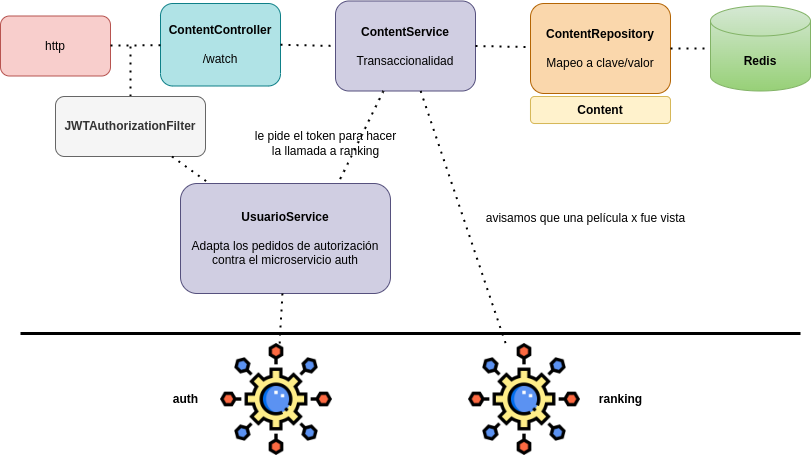

The diagram above was exported from draw.io. Its source (the exported page's mxGraphModel, read from the mxfile embedded in the PNG):
<mxGraphModel dx="1400" dy="696" grid="1" gridSize="10" guides="1" tooltips="1" connect="1" arrows="1" fold="1" page="1" pageScale="1" pageWidth="850" pageHeight="1100" math="0" shadow="0">
  <root>
    <mxCell id="0" />
    <mxCell id="1" parent="0" />
    <mxCell id="2" value="Redis" style="shape=cylinder3;whiteSpace=wrap;html=1;boundedLbl=1;backgroundOutline=1;size=15;fillColor=#d5e8d4;gradientColor=#97d077;strokeColor=#82b366;fontStyle=1" vertex="1" parent="1">
      <mxGeometry x="730" y="152.5" width="100" height="85" as="geometry" />
    </mxCell>
    <mxCell id="3" value="&lt;b&gt;ContentController&lt;/b&gt;&lt;br&gt;&lt;br&gt;/watch" style="rounded=1;whiteSpace=wrap;html=1;fillColor=#b0e3e6;strokeColor=#0e8088;" vertex="1" parent="1">
      <mxGeometry x="180" y="150" width="120" height="82.5" as="geometry" />
    </mxCell>
    <mxCell id="4" value="&lt;b&gt;ContentService&lt;/b&gt;&lt;br&gt;&lt;br&gt;Transaccionalidad" style="rounded=1;whiteSpace=wrap;html=1;fillColor=#d0cee2;strokeColor=#56517e;" vertex="1" parent="1">
      <mxGeometry x="355" y="147.5" width="140" height="90" as="geometry" />
    </mxCell>
    <mxCell id="5" value="&lt;b&gt;ContentRepository&lt;/b&gt;&lt;br&gt;&lt;br&gt;Mapeo a clave/valor" style="rounded=1;whiteSpace=wrap;html=1;fillColor=#fad7ac;strokeColor=#b46504;" vertex="1" parent="1">
      <mxGeometry x="550" y="150" width="140" height="90" as="geometry" />
    </mxCell>
    <mxCell id="6" value="" style="endArrow=none;dashed=1;html=1;dashPattern=1 3;strokeWidth=2;rounded=0;exitX=1;exitY=0.5;exitDx=0;exitDy=0;entryX=0;entryY=0.5;entryDx=0;entryDy=0;" edge="1" source="3" target="4" parent="1">
      <mxGeometry width="50" height="50" relative="1" as="geometry">
        <mxPoint x="400" y="400" as="sourcePoint" />
        <mxPoint x="450" y="350" as="targetPoint" />
      </mxGeometry>
    </mxCell>
    <mxCell id="7" value="" style="endArrow=none;dashed=1;html=1;dashPattern=1 3;strokeWidth=2;rounded=0;exitX=1;exitY=0.5;exitDx=0;exitDy=0;" edge="1" source="4" target="5" parent="1">
      <mxGeometry width="50" height="50" relative="1" as="geometry">
        <mxPoint x="320" y="205" as="sourcePoint" />
        <mxPoint x="400" y="205" as="targetPoint" />
      </mxGeometry>
    </mxCell>
    <mxCell id="8" value="" style="endArrow=none;dashed=1;html=1;dashPattern=1 3;strokeWidth=2;rounded=0;exitX=1;exitY=0.5;exitDx=0;exitDy=0;" edge="1" source="5" target="2" parent="1">
      <mxGeometry width="50" height="50" relative="1" as="geometry">
        <mxPoint x="540" y="205" as="sourcePoint" />
        <mxPoint x="560" y="205" as="targetPoint" />
      </mxGeometry>
    </mxCell>
    <mxCell id="9" value="&lt;b&gt;&lt;br&gt;&lt;br&gt;Content&lt;br&gt;&lt;br&gt;&lt;br&gt;&lt;/b&gt;" style="rounded=1;whiteSpace=wrap;html=1;fillColor=#fff2cc;strokeColor=#d6b656;" vertex="1" parent="1">
      <mxGeometry x="550" y="243" width="140" height="27" as="geometry" />
    </mxCell>
    <mxCell id="10" value="&lt;b&gt;UsuarioService&lt;/b&gt;&lt;br&gt;&lt;br&gt;Adapta los pedidos de autorización contra el microservicio auth" style="rounded=1;whiteSpace=wrap;html=1;fillColor=#d0cee2;strokeColor=#56517e;" vertex="1" parent="1">
      <mxGeometry x="200" y="330" width="210" height="110" as="geometry" />
    </mxCell>
    <mxCell id="11" value="" style="endArrow=none;dashed=1;html=1;dashPattern=1 3;strokeWidth=2;rounded=0;" edge="1" source="4" target="13" parent="1">
      <mxGeometry width="50" height="50" relative="1" as="geometry">
        <mxPoint x="260" y="203" as="sourcePoint" />
        <mxPoint x="500" y="330" as="targetPoint" />
      </mxGeometry>
    </mxCell>
    <mxCell id="12" value="" style="endArrow=none;dashed=1;html=1;dashPattern=1 3;strokeWidth=2;rounded=0;entryX=0.75;entryY=0;entryDx=0;entryDy=0;" edge="1" source="4" target="10" parent="1">
      <mxGeometry width="50" height="50" relative="1" as="geometry">
        <mxPoint x="411" y="248" as="sourcePoint" />
        <mxPoint x="356" y="350" as="targetPoint" />
      </mxGeometry>
    </mxCell>
    <mxCell id="13" value="" style="shape=image;verticalLabelPosition=bottom;labelBackgroundColor=default;verticalAlign=top;aspect=fixed;imageAspect=0;image=https://cdn-icons-png.flaticon.com/512/6146/6146577.png;" vertex="1" parent="1">
      <mxGeometry x="488" y="490" width="112" height="112" as="geometry" />
    </mxCell>
    <mxCell id="14" value="auth" style="text;html=1;align=center;verticalAlign=middle;resizable=0;points=[];autosize=1;strokeColor=none;fillColor=none;fontStyle=1" vertex="1" parent="1">
      <mxGeometry x="180" y="531" width="50" height="30" as="geometry" />
    </mxCell>
    <mxCell id="15" value="" style="shape=image;verticalLabelPosition=bottom;labelBackgroundColor=default;verticalAlign=top;aspect=fixed;imageAspect=0;image=https://cdn-icons-png.flaticon.com/512/6146/6146577.png;" vertex="1" parent="1">
      <mxGeometry x="240" y="490" width="112" height="112" as="geometry" />
    </mxCell>
    <mxCell id="16" value="ranking" style="text;html=1;align=center;verticalAlign=middle;resizable=0;points=[];autosize=1;strokeColor=none;fillColor=none;fontStyle=1" vertex="1" parent="1">
      <mxGeometry x="605" y="531" width="70" height="30" as="geometry" />
    </mxCell>
    <mxCell id="17" value="" style="endArrow=none;dashed=1;html=1;dashPattern=1 3;strokeWidth=2;rounded=0;" edge="1" source="10" target="15" parent="1">
      <mxGeometry width="50" height="50" relative="1" as="geometry">
        <mxPoint x="555" y="460" as="sourcePoint" />
        <mxPoint x="554" y="500" as="targetPoint" />
      </mxGeometry>
    </mxCell>
    <mxCell id="18" value="" style="endArrow=none;html=1;rounded=0;strokeWidth=3;" edge="1" parent="1">
      <mxGeometry width="50" height="50" relative="1" as="geometry">
        <mxPoint x="40" y="480" as="sourcePoint" />
        <mxPoint x="820" y="480" as="targetPoint" />
      </mxGeometry>
    </mxCell>
    <mxCell id="19" value="http" style="rounded=1;whiteSpace=wrap;html=1;fillColor=#f8cecc;strokeColor=#b85450;" vertex="1" parent="1">
      <mxGeometry x="20" y="162.5" width="110" height="60" as="geometry" />
    </mxCell>
    <mxCell id="20" value="" style="endArrow=none;dashed=1;html=1;dashPattern=1 3;strokeWidth=2;rounded=0;" edge="1" source="19" target="3" parent="1">
      <mxGeometry width="50" height="50" relative="1" as="geometry">
        <mxPoint x="310" y="201" as="sourcePoint" />
        <mxPoint x="365" y="203" as="targetPoint" />
      </mxGeometry>
    </mxCell>
    <mxCell id="21" value="" style="endArrow=none;dashed=1;html=1;dashPattern=1 3;strokeWidth=2;rounded=0;exitX=0.5;exitY=0;exitDx=0;exitDy=0;" edge="1" source="22" parent="1">
      <mxGeometry width="50" height="50" relative="1" as="geometry">
        <mxPoint x="150" y="240" as="sourcePoint" />
        <mxPoint x="150" y="190" as="targetPoint" />
      </mxGeometry>
    </mxCell>
    <mxCell id="22" value="&lt;b&gt;JWTAuthorizationFilter&lt;/b&gt;" style="rounded=1;whiteSpace=wrap;html=1;fillColor=#f5f5f5;strokeColor=#666666;fontColor=#333333;" vertex="1" parent="1">
      <mxGeometry x="75" y="243" width="150" height="60" as="geometry" />
    </mxCell>
    <mxCell id="23" value="" style="endArrow=none;dashed=1;html=1;dashPattern=1 3;strokeWidth=2;rounded=0;" edge="1" source="22" target="10" parent="1">
      <mxGeometry width="50" height="50" relative="1" as="geometry">
        <mxPoint x="396" y="248" as="sourcePoint" />
        <mxPoint x="315" y="340" as="targetPoint" />
      </mxGeometry>
    </mxCell>
    <mxCell id="24" value="avisamos que una película x fue vista" style="text;html=1;align=center;verticalAlign=middle;resizable=0;points=[];autosize=1;strokeColor=none;fillColor=none;" vertex="1" parent="1">
      <mxGeometry x="495" y="350" width="220" height="30" as="geometry" />
    </mxCell>
    <mxCell id="25" value="le pide el token para hacer&lt;br&gt;la llamada a ranking" style="text;html=1;align=center;verticalAlign=middle;resizable=0;points=[];autosize=1;strokeColor=none;fillColor=none;" vertex="1" parent="1">
      <mxGeometry x="265" y="270" width="160" height="40" as="geometry" />
    </mxCell>
  </root>
</mxGraphModel>